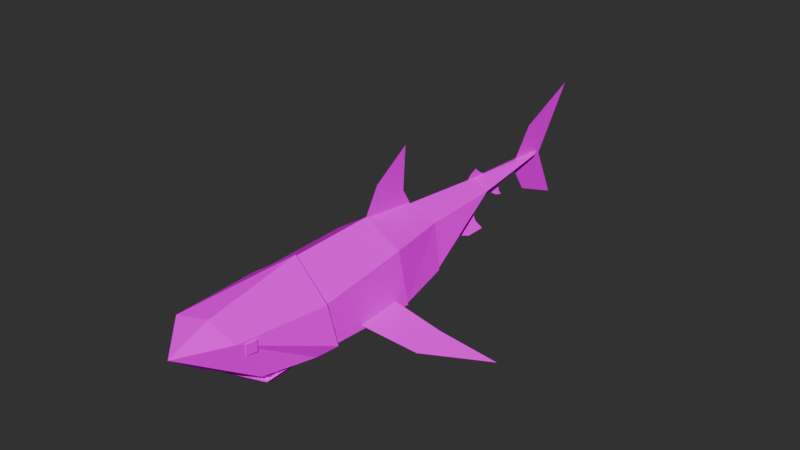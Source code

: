 # Source: Great_White_Shark_b5.0.1.blend  (saved by Blender 5.0.119; exported with 4.5.12 LTS)
import bpy
from mathutils import Matrix  # noqa: F401  (used for matrix-valued properties, if any)

bpy.ops.wm.read_factory_settings(use_empty=True)
scene = bpy.context.scene
scene.name = 'Asset_Feeder'

# ---- collections
col_collection = bpy.data.collections.new('Collection'); scene.collection.children.link(col_collection)

# ---- images (referenced by path relative to the original .blend; pixels are not part of the script)
import os
ASSET_DIR = os.environ.get("B2B_ASSET_DIR", "")  # directory of the original .blend (textures are referenced by path, not embedded)
HERE = os.path.dirname(os.path.abspath(__file__))  # packed textures are extracted next to this script under _unpacked/

def load_image(name, relpath, width, height, colorspace="sRGB"):
    """Load a texture the original file referenced (path relative to the .blend, or extracted next to this script)."""
    p = next((c for c in (os.path.join(HERE, relpath), os.path.join(ASSET_DIR, relpath)) if relpath and os.path.exists(c)), "")
    if p:
        img = bpy.data.images.load(p, check_existing=True)
        img.name = name
    else:  # same state as the original file: an image datablock whose file is absent (Cycles renders it pink)
        img = bpy.data.images.new(name, width, height)
        img.source = "FILE"
        img.filepath = "//" + (relpath or name)
    img.colorspace_settings.name = colorspace
    return img
img_t_great_white_shark = load_image('T_Great_White_Shark', 'Textures/T_Great_White_Shark.png', 1024, 1024, 'sRGB')

# ---- materials (node trees are filled in below, after node groups)
mat_m_great_white_shark = bpy.data.materials.new('M_Great_White_Shark')
mat_m_great_white_shark.alpha_threshold = 0.0
mat_m_great_white_shark.use_backface_culling_lightprobe_volume = False
mat_m_great_white_shark.roughness = 0.5
mat_m_great_white_shark.line_color = (0.0, 0.0, 0.0, 1.0)

# ---- material node trees
mat_m_great_white_shark.use_nodes = True; mat_m_great_white_shark.node_tree.nodes.clear()
_N = mat_m_great_white_shark.node_tree.nodes; _L = mat_m_great_white_shark.node_tree.links
n0 = _N.new('ShaderNodeOutputMaterial'); n0.name = 'Material Output'; n0.location = (200, 100)
n1 = _N.new('ShaderNodeBsdfPrincipled'); n1.name = 'Principled BSDF'; n1.location = (-200, 100)
n1.inputs[2].default_value = 0.8
n2 = _N.new('ShaderNodeTexImage'); n2.name = 'Image Texture'; n2.location = (-524, 53)
n2.image = img_t_great_white_shark
n2.interpolation = 'Closest'
_L.new(n1.outputs[0], n0.inputs[0])
_L.new(n2.outputs[0], n1.inputs[0])
_L.new(n2.outputs[1], n1.inputs[4])
n0.is_active_output = True

# ---- world
world_world = bpy.data.worlds.new('World'); scene.world = world_world
world_world.use_nodes = True; world_world.node_tree.nodes.clear()
_N = world_world.node_tree.nodes; _L = world_world.node_tree.links
n0 = _N.new('ShaderNodeOutputWorld'); n0.name = 'World Output'; n0.location = (200, 100)
n1 = _N.new('ShaderNodeBackground'); n1.name = 'Background'; n1.location = (-200, 100)
n1.inputs[0].default_value = (0.05088, 0.05088, 0.05088, 1.0)
_L.new(n1.outputs[0], n0.inputs[0])
n0.is_active_output = True
world_world.color = (0.05088, 0.05088, 0.05088)
world_world.sun_shadow_jitter_overblur = 0.0

# ---- meshes
me_torso_mesh = bpy.data.meshes.new('Torso_Mesh')
me_torso_mesh.from_pydata([(-0.4415, -0.09628, 0.2552), (-0.6004, -0.1318, -0.3462), (5.24e-08, -0.1346, -0.6253), (5.058e-08, -0.1299, 0.5417), (4.804e-07, -1.234, 0.517), (-0.5133, -1.335, 0.1741), (-0.6187, -1.308, -0.2602), (5.675e-07, -1.457, -0.5754), (7.226e-07, -1.394, -0.05134), (0.4415, -0.09628, 0.2552), (0.6004, -0.1318, -0.3462), (0.5133, -1.335, 0.1741), (0.6187, -1.308, -0.2602), (-1.477e-07, 0.3793, -0.04538)], [], [(1, 6, 5), (3, 0, 5), (1, 2, 7), (4, 3, 5), (0, 1, 5), (6, 1, 7), (8, 6, 7), (8, 5, 6), (10, 11, 12), (3, 11, 9), (10, 7, 2), (4, 11, 3), (9, 11, 10), (12, 7, 10), (8, 7, 12), (11, 8, 12), (8, 4, 5), (11, 4, 8), (3, 9, 13), (13, 9, 10), (13, 10, 2), (1, 0, 13), (0, 3, 13), (1, 13, 2)])
_uv = me_torso_mesh.uv_layers.new(name='UVMap')
_uv.uv.foreach_set('vector', [0.8047, 0.8047, 1.0, 0.8047, 1.0, 0.9062, 0.8047, 1.0, 0.8047, 0.9062, 1.0, 0.9062, 0.8047, 0.8047, 0.8047, 0.7031, 1.0, 0.7031, 1.0, 1.0, 0.8047, 1.0, 1.0, 0.9062, 0.8047, 0.9062, 0.8047, 0.8047, 1.0, 0.9062, 1.0, 0.8047, 0.8047, 0.8047, 1.0, 0.7031, 0.6875, 0.5312, 0.5938, 0.4688, 0.6875, 0.4688, 0.6875, 0.5312, 0.5938, 0.6094, 0.5938, 0.4688, 0.8047, 0.8047, 1.0, 0.9062, 1.0, 0.8047, 0.8047, 1.0, 1.0, 0.9062, 0.8047, 0.9062, 0.8047, 0.8047, 1.0, 0.7031, 0.8047, 0.7031, 1.0, 1.0, 1.0, 0.9062, 0.8047, 1.0, 0.8047, 0.9062, 1.0, 0.9062, 0.8047, 0.8047, 1.0, 0.8047, 1.0, 0.7031, 0.8047, 0.8047, 0.6875, 0.5312, 0.6875, 0.4688, 0.5938, 0.4688, 0.5938, 0.6094, 0.6875, 0.5312, 0.5938, 0.4688, 0.6875, 0.5312, 0.6875, 0.6094, 0.5938, 0.6094, 0.5938, 0.6094, 0.6875, 0.6094, 0.6875, 0.5312, 0.6875, 0.6094, 0.5938, 0.6094, 0.6875, 0.5312, 0.6875, 0.5312, 0.5938, 0.6094, 0.5938, 0.4688, 0.6875, 0.5312, 0.5938, 0.4688, 0.6875, 0.4688, 0.5938, 0.4688, 0.5938, 0.6094, 0.6875, 0.5312, 0.5938, 0.6094, 0.6875, 0.6094, 0.6875, 0.5312, 0.5938, 0.4688, 0.6875, 0.5312, 0.6875, 0.4688])
me_torso_mesh.materials.append(mat_m_great_white_shark)
me_torso_mesh.use_mirror_x = True
me_torso_mesh.use_mirror_vertex_groups = False
me_torso_mesh.use_paint_bone_selection = False
me_torso_mesh.use_paint_mask = True
me_torso_mesh.update()
me_teethtop_mesh = bpy.data.meshes.new('TeethTop_Mesh')
me_teethtop_mesh.from_pydata([(9.967e-07, -2.559, -0.01277), (9.39e-07, -2.411, -0.2672), (-0.5243, -1.531, -0.1647), (-0.4276, -2.28, -0.01277), (-0.5228, -1.507, -0.2999), (-0.4475, -2.123, -0.2868), (0.5243, -1.531, -0.1647), (0.4276, -2.238, -0.01277), (0.5228, -1.507, -0.2999), (0.4475, -2.123, -0.2868)], [], [(3, 2, 4, 5), (0, 3, 5, 1), (7, 9, 8, 6), (0, 1, 9, 7)])
_uv = me_teethtop_mesh.uv_layers.new(name='UVMap')
_uv.uv.foreach_set('vector', [0.5938, 0.4688, 0.5938, 0.7031, 0.4375, 0.7031, 0.4375, 0.4688, 0.5938, 0.7031, 0.5938, 0.4688, 0.4375, 0.4688, 0.4375, 0.7031, 0.5938, 0.4688, 0.4375, 0.4688, 0.4375, 0.7031, 0.5938, 0.7031, 0.5938, 0.7031, 0.4375, 0.7031, 0.4375, 0.4688, 0.5938, 0.4688])
me_teethtop_mesh.materials.append(mat_m_great_white_shark)
me_teethtop_mesh.use_mirror_x = True
me_teethtop_mesh.update()
me_tailstart_mesh = bpy.data.meshes.new('TailStart_Mesh')
me_tailstart_mesh.from_pydata([(-0.2629, 0.7553, 0.2034), (-0.4295, 0.6245, -0.2844), (-2.323e-07, 0.5965, 0.4277), (-2.439e-07, 0.6262, -0.5275), (-7.366e-07, 1.885, -0.05779), (-0.1947, 1.887, 0.178), (-7.376e-07, 1.888, 0.3085), (-1.785e-08, 0.04583, -0.04988), (0.2629, 0.7553, 0.2034), (0.4295, 0.6245, -0.2844), (0.1947, 1.887, 0.178), (-0.177, 1.247, -0.1787), (-0.127, 1.679, -0.01602), (-0.2282, 1.483, -0.2641), (-0.1836, 1.671, -0.1428), (-0.2379, 1.741, -0.2548), (0.177, 1.247, -0.1787), (0.127, 1.679, -0.01602), (0.2282, 1.483, -0.2641), (0.1836, 1.671, -0.1428), (0.2379, 1.741, -0.2548), (-8.189e-07, 2.103, 0.1779)], [], [(2, 6, 5), (1, 4, 3), (1, 0, 5), (1, 5, 4), (0, 2, 5), (7, 2, 0), (7, 0, 1), (3, 7, 1), (5, 6, 21), (2, 10, 6), (9, 3, 4), (9, 10, 8), (9, 4, 10), (8, 10, 2), (7, 8, 2), (7, 9, 8), (3, 9, 7), (10, 4, 21), (14, 13, 11), (14, 15, 13), (16, 18, 19), (19, 18, 20), (6, 10, 21), (4, 5, 21), (12, 14, 11), (17, 16, 19)])
_uv = me_tailstart_mesh.uv_layers.new(name='UVMap')
_uv.uv.foreach_set('vector', [0.6328, 1.0, 0.3359, 1.0, 0.3359, 0.9062, 0.6328, 0.8047, 0.3359, 0.7031, 0.6328, 0.7031, 0.6328, 0.8047, 0.6328, 0.9062, 0.3359, 0.9062, 0.6328, 0.8047, 0.3359, 0.9062, 0.3359, 0.7031, 0.6328, 0.9062, 0.6328, 1.0, 0.3359, 0.9062, 0.6875, 0.5312, 0.6875, 0.6094, 0.5938, 0.6094, 0.6875, 0.5312, 0.5938, 0.6094, 0.5938, 0.4688, 0.6875, 0.4688, 0.6875, 0.5312, 0.5938, 0.4688, 0.5938, 0.4688, 0.5938, 0.6094, 0.6875, 0.6094, 0.6328, 1.0, 0.3359, 0.9062, 0.3359, 1.0, 0.6328, 0.8047, 0.6328, 0.7031, 0.3359, 0.7031, 0.6328, 0.8047, 0.3359, 0.9062, 0.6328, 0.9062, 0.6328, 0.8047, 0.3359, 0.7031, 0.3359, 0.9062, 0.6328, 0.9062, 0.3359, 0.9062, 0.6328, 1.0, 0.6875, 0.5312, 0.5938, 0.6094, 0.6875, 0.6094, 0.6875, 0.5312, 0.5938, 0.4688, 0.5938, 0.6094, 0.6875, 0.4688, 0.5938, 0.4688, 0.6875, 0.5312, 0.5938, 0.4688, 0.6875, 0.4688, 0.6875, 0.6094, 0.3672, 0.2266, 0.3672, 0.09375, 0.2734, 0.0, 0.3672, 0.2266, 0.4922, 0.2266, 0.3672, 0.09375, 0.2734, 0.0, 0.3672, 0.09375, 0.3672, 0.2266, 0.3672, 0.2266, 0.3672, 0.09375, 0.4922, 0.2266, 0.5938, 0.6094, 0.5938, 0.4688, 0.6875, 0.6094, 0.6875, 0.4688, 0.5938, 0.4688, 0.6875, 0.6094, 0.2734, 0.2266, 0.3672, 0.2266, 0.2734, 0.0, 0.2734, 0.2266, 0.2734, 0.0, 0.3672, 0.2266])
me_tailstart_mesh.materials.append(mat_m_great_white_shark)
me_tailstart_mesh.use_mirror_vertex_groups = False
me_tailstart_mesh.update()
me_tailend_mesh = bpy.data.meshes.new('TailEnd_Mesh')
me_tailend_mesh.from_pydata([(-0.1947, 1.893, 0.178), (-7.376e-07, 1.894, 0.3085), (-0.05623, 3.131, 0.2126), (-1.22e-06, 3.132, 0.2291), (-7.366e-07, 1.891, -0.05779), (-1.274e-06, 3.271, 0.2048), (-1.219e-06, 3.13, 0.158), (0.1947, 1.893, 0.178), (0.05622, 3.131, 0.2126), (-1.055e-06, 2.708, 0.1745), (-1.289e-06, 3.31, 0.1675), (-1.185e-06, 3.044, 0.6315), (-1.154e-06, 2.962, -0.226), (-1.411e-06, 3.624, -0.5052), (-1.504e-06, 3.862, 0.9945), (-6.728e-07, 1.728, 0.3092), (-8.085e-07, 2.076, 0.2933), (-7.003e-07, 1.798, 0.3775), (-7.752e-07, 1.991, 0.3446), (-7.407e-07, 1.902, 0.4215), (-0.06659, 2.118, 0.05112), (-0.04558, 2.336, 0.05548), (-0.09663, 2.213, -0.01409), (-0.07833, 2.308, 0.003479), (-0.1047, 2.317, -0.04295), (0.06659, 2.118, 0.05112), (0.04558, 2.336, 0.05548), (0.09663, 2.213, -0.01409), (0.07832, 2.308, 0.003479), (0.1047, 2.317, -0.04295), (-6.652e-07, 1.708, 0.178)], [], [(1, 3, 2), (4, 0, 2), (6, 2, 5), (2, 3, 5), (6, 4, 2), (0, 1, 2), (0, 4, 30), (1, 8, 3), (4, 8, 7), (6, 5, 8), (8, 5, 3), (6, 8, 4), (7, 8, 1), (7, 1, 30), (10, 12, 9), (10, 9, 11), (10, 13, 12), (10, 11, 14), (15, 17, 18), (18, 17, 19), (21, 23, 22), (23, 24, 22), (26, 25, 27), (28, 27, 29), (4, 7, 30), (1, 0, 30), (20, 21, 22), (28, 26, 27), (16, 15, 18)])
_uv = me_tailend_mesh.uv_layers.new(name='UVMap')
_uv.uv.foreach_set('vector', [0.3359, 1.0, 0.0, 1.0, 0.0, 0.8516, 0.3359, 0.7031, 0.3359, 0.8516, 0.0, 0.8516, 0.4062, 0.7031, 0.4062, 0.5547, 0.3359, 0.7031, 0.4062, 0.5547, 0.3359, 0.5547, 0.3359, 0.7031, 0.0, 0.7031, 0.3359, 0.7031, 0.0, 0.8516, 0.3359, 0.8516, 0.3359, 1.0, 0.0, 0.8516, 0.5938, 0.6094, 0.5938, 0.4688, 0.6875, 0.4688, 0.3359, 1.0, 0.0, 0.8516, 0.0, 1.0, 0.3359, 0.7031, 0.0, 0.8516, 0.3359, 0.8516, 0.4062, 0.7031, 0.3359, 0.7031, 0.4062, 0.5547, 0.4062, 0.5547, 0.3359, 0.7031, 0.3359, 0.5547, 0.0, 0.7031, 0.0, 0.8516, 0.3359, 0.7031, 0.3359, 0.8516, 0.0, 0.8516, 0.3359, 1.0, 0.5938, 0.6094, 0.6875, 0.6094, 0.6875, 0.4688, 0.0, 0.2266, 0.2734, 0.0, 0.2734, 0.2266, 0.0, 0.2266, 0.2734, 0.2266, 0.2734, 0.5078, 0.0, 0.2266, 0.0, 0.0, 0.2734, 0.0, 0.0, 0.2266, 0.2734, 0.5078, 0.0, 0.5078, 0.2734, 0.0, 0.3984, 0.0, 0.4922, 0.1562, 0.4922, 0.1562, 0.3984, 0.0, 0.4922, 0.0, 0.4922, 0.0, 0.3828, 0.0, 0.3828, 0.1016, 0.3828, 0.0, 0.2734, 0.0, 0.3828, 0.1016, 0.4922, 0.0, 0.4922, 0.2266, 0.3828, 0.1016, 0.3828, 0.0, 0.3828, 0.1016, 0.2734, 0.0, 0.5938, 0.4688, 0.5938, 0.6094, 0.6875, 0.4688, 0.6875, 0.6094, 0.5938, 0.6094, 0.6875, 0.4688, 0.4922, 0.2266, 0.4922, 0.0, 0.3828, 0.1016, 0.3828, 0.0, 0.4922, 0.0, 0.3828, 0.1016, 0.4922, 0.2266, 0.2734, 0.0, 0.4922, 0.1562])
me_tailend_mesh.materials.append(mat_m_great_white_shark)
me_tailend_mesh.use_mirror_vertex_groups = False
me_tailend_mesh.update()
me_pectoralfin_r_mesh = bpy.data.meshes.new('PectoralFin_R_Mesh')
me_pectoralfin_r_mesh.from_pydata([(-0.4458, -0.9695, -0.1783), (-0.3782, -0.3592, -0.1449), (-1.157, -0.6692, -0.4721), (-1.105, -0.2035, -0.4466), (-1.675, 0.06565, -0.7488)], [], [(1, 3, 2), (3, 4, 2), (0, 1, 2)])
_uv = me_pectoralfin_r_mesh.uv_layers.new(name='UVMap')
_uv.uv.foreach_set('vector', [0.0, 0.5078, 0.1562, 0.5078, 0.2734, 0.7031, 0.1562, 0.5078, 0.2734, 0.5078, 0.2734, 0.7031, 0.0, 0.7031, 0.0, 0.5078, 0.2734, 0.7031])
me_pectoralfin_r_mesh.materials.append(mat_m_great_white_shark)
me_pectoralfin_r_mesh.use_mirror_x = True
me_pectoralfin_r_mesh.use_mirror_vertex_groups = False
me_pectoralfin_r_mesh.update()
me_pectoralfin_l_mesh = bpy.data.meshes.new('PectoralFin_L_Mesh')
me_pectoralfin_l_mesh.from_pydata([(0.4458, -0.9695, -0.1783), (0.3782, -0.3592, -0.1449), (1.157, -0.6692, -0.4721), (1.105, -0.2035, -0.4466), (1.675, 0.06565, -0.7488)], [], [(1, 0, 2), (3, 2, 4), (3, 1, 2)])
_uv = me_pectoralfin_l_mesh.uv_layers.new(name='UVMap')
_uv.uv.foreach_set('vector', [0.0, 0.5078, 0.0, 0.7031, 0.2734, 0.7031, 0.1562, 0.5078, 0.2734, 0.7031, 0.2734, 0.5078, 0.1562, 0.5078, 0.0, 0.5078, 0.2734, 0.7031])
me_pectoralfin_l_mesh.materials.append(mat_m_great_white_shark)
me_pectoralfin_l_mesh.use_mirror_x = True
me_pectoralfin_l_mesh.use_mirror_vertex_groups = False
me_pectoralfin_l_mesh.update()
me_jaw_mesh = bpy.data.meshes.new('Jaw_Mesh')
me_jaw_mesh.from_pydata([(-0.4598, -1.307, -0.3444), (5.363e-07, -1.377, -0.5788), (-0.407, -2.075, -0.4169), (8.364e-07, -2.148, -0.4747), (0.0, -1.313, -0.01046), (-0.5095, -1.364, -0.2785), (8.934e-07, -2.294, -0.3654), (-0.4622, -2.152, -0.3532), (7.089e-07, -1.82, -0.5661), (0.4598, -1.307, -0.3444), (0.407, -2.075, -0.4169), (0.5095, -1.364, -0.2785), (0.4622, -2.152, -0.3532), (8.582e-07, -2.204, -0.4012), (-0.51, -1.397, -0.2421), (9.153e-07, -2.35, -0.296), (-0.4196, -1.304, -0.3239), (-0.4294, -2.042, -0.3901), (-0.4632, -2.16, -0.2715), (0.51, -1.397, -0.2421), (0.4196, -1.304, -0.3239), (0.4294, -2.042, -0.3901), (0.4632, -2.16, -0.2715)], [], [(0, 1, 8), (5, 7, 6, 4), (2, 7, 5, 0), (3, 6, 7, 2), (2, 0, 8), (3, 2, 8), (9, 8, 1), (11, 4, 6, 12), (10, 9, 11, 12), (3, 10, 12, 6), (10, 8, 9), (3, 8, 10), (13, 15, 18, 17), (18, 14, 16, 17), (13, 21, 22, 15), (22, 21, 20, 19), (4, 11, 9), (4, 1, 0), (5, 4, 0), (1, 4, 9)])
_uv = me_jaw_mesh.uv_layers.new(name='UVMap')
_uv.uv.foreach_set('vector', [0.5547, 0.2109, 0.5547, 0.1172, 0.7031, 0.1172, 0.6562, 0.6094, 0.8359, 0.6094, 0.8359, 0.7031, 0.6562, 0.7031, 0.7891, 0.2109, 0.8359, 0.2344, 0.5547, 0.2344, 0.5547, 0.2109, 0.7891, 0.1172, 0.8359, 0.1172, 0.8359, 0.2344, 0.7891, 0.2109, 0.7891, 0.2109, 0.5547, 0.2109, 0.7031, 0.1172, 0.7891, 0.1172, 0.7891, 0.2109, 0.7031, 0.1172, 0.5547, 0.02344, 0.7031, 0.1172, 0.5547, 0.1172, 0.6562, 0.6094, 0.6562, 0.7031, 0.8359, 0.7031, 0.8359, 0.6094, 0.7891, 0.02344, 0.5547, 0.02344, 0.5547, 0.007812, 0.8359, 0.007812, 0.7891, 0.1172, 0.7891, 0.02344, 0.8359, 0.007812, 0.8359, 0.1172, 0.7891, 0.02344, 0.7031, 0.1172, 0.5547, 0.02344, 0.7891, 0.1172, 0.7031, 0.1172, 0.7891, 0.02344, 0.5938, 0.7031, 0.4375, 0.7031, 0.4375, 0.4688, 0.5938, 0.4688, 0.4375, 0.4688, 0.4375, 0.7031, 0.5938, 0.7031, 0.5938, 0.4688, 0.5938, 0.7031, 0.5938, 0.4688, 0.4375, 0.4688, 0.4375, 0.7031, 0.4375, 0.4688, 0.5938, 0.4688, 0.5938, 0.7031, 0.4375, 0.7031, 0.6562, 0.7031, 0.6562, 0.6094, 0.5938, 0.6094, 0.6562, 0.7031, 0.5938, 0.7031, 0.5938, 0.6094, 0.6562, 0.6094, 0.6562, 0.7031, 0.5938, 0.6094, 0.5938, 0.7031, 0.6562, 0.7031, 0.5938, 0.6094])
me_jaw_mesh.materials.append(mat_m_great_white_shark)
me_jaw_mesh.use_mirror_x = True
me_jaw_mesh.use_mirror_vertex_groups = False
me_jaw_mesh.update()
me_head_mesh = bpy.data.meshes.new('Head_Mesh')
me_head_mesh.from_pydata([(-0.5357, -1.338, 0.1816), (-0.4293, -2.486, 0.2343), (4.796e-07, -1.231, 0.534), (9.516e-07, -2.444, 0.3222), (1.022e-06, -2.625, -0.1441), (0.0, -2.964, 0.1231), (-0.5559, -1.544, -0.3319), (9.252e-07, -2.376, -0.2271), (-0.4771, -2.227, -0.2426), (2.555e-07, -0.6562, -0.05134), (-0.6457, -1.309, -0.2772), (0.5357, -1.338, 0.1816), (0.4293, -2.486, 0.2343), (0.5559, -1.544, -0.3319), (0.4771, -2.227, -0.2426), (0.6457, -1.309, -0.2772), (-0.4803, -2.257, 0.1991), (-0.4571, -2.383, 0.201), (-0.4797, -2.259, 0.0711), (-0.4565, -2.385, 0.07297), (0.4803, -2.257, 0.1991), (0.4571, -2.383, 0.201), (0.4797, -2.259, 0.0711), (0.4565, -2.385, 0.07297)], [], [(7, 4, 8), (5, 3, 1), (9, 6, 10), (4, 5, 8), (1, 0, 10), (7, 6, 9), (5, 1, 8), (1, 10, 6), (2, 0, 1), (8, 1, 6), (0, 2, 9), (10, 0, 9), (7, 14, 4), (5, 12, 3), (9, 15, 13), (4, 14, 5), (12, 15, 11), (7, 13, 14), (5, 14, 12), (12, 13, 15), (2, 3, 12), (14, 13, 12), (11, 9, 2), (15, 9, 11), (7, 8, 6), (7, 9, 13), (3, 2, 1), (18, 19, 17), (11, 2, 12), (16, 18, 17), (22, 21, 23), (20, 21, 22)])
_uv = me_head_mesh.uv_layers.new(name='UVMap')
_uv.uv.foreach_set('vector', [1.0, 0.3516, 0.9297, 0.3516, 1.0, 0.2344, 0.4531, 0.3516, 0.5938, 0.3516, 0.5781, 0.4688, 0.5938, 0.7031, 0.7109, 0.6094, 0.5938, 0.6094, 0.9297, 0.3516, 0.8359, 0.3516, 1.0, 0.2344, 0.8359, 0.2344, 0.8359, 0.0, 0.9297, 0.0, 0.8359, 0.7031, 0.7109, 0.6094, 0.5938, 0.7031, 0.8359, 0.3516, 0.8359, 0.2344, 1.0, 0.2344, 0.8359, 0.2344, 0.9297, 0.0, 1.0, 0.0625, 0.8359, 0.3516, 0.8359, 0.4688, 0.5781, 0.4688, 1.0, 0.2344, 0.8359, 0.2344, 1.0, 0.0625, 0.5938, 0.6094, 0.5938, 0.5312, 0.6875, 0.5312, 0.6875, 0.6094, 0.5938, 0.6094, 0.6875, 0.5312, 1.0, 0.3516, 1.0, 0.4688, 0.9297, 0.3516, 0.4531, 0.3516, 0.5781, 0.2344, 0.5938, 0.3516, 0.5938, 0.7031, 0.5938, 0.6094, 0.7109, 0.6094, 0.9297, 0.3516, 1.0, 0.4688, 0.8359, 0.3516, 0.8359, 0.4688, 0.9297, 0.7031, 0.8359, 0.7031, 0.8359, 0.7031, 0.7109, 0.6094, 0.8359, 0.6094, 0.8359, 0.3516, 1.0, 0.4688, 0.8359, 0.4688, 0.8359, 0.4688, 1.0, 0.6406, 0.9297, 0.7031, 0.8359, 0.3516, 0.5938, 0.3516, 0.5781, 0.2344, 1.0, 0.4688, 1.0, 0.6406, 0.8359, 0.4688, 0.5938, 0.4688, 0.6875, 0.5312, 0.5938, 0.5312, 0.6875, 0.4688, 0.6875, 0.5312, 0.5938, 0.4688, 0.8359, 0.7031, 0.8359, 0.6094, 0.7109, 0.6094, 0.8359, 0.7031, 0.5938, 0.7031, 0.7109, 0.6094, 0.5938, 0.3516, 0.8359, 0.3516, 0.5781, 0.4688, 0.8359, 0.4688, 0.8359, 0.6094, 0.6875, 0.6094, 0.8359, 0.2344, 0.8359, 0.3516, 0.5781, 0.2344, 0.6875, 0.4688, 0.8359, 0.4688, 0.6875, 0.6094, 0.6875, 0.6094, 0.8359, 0.4688, 0.8359, 0.6094, 0.6875, 0.4688, 0.8359, 0.4688, 0.6875, 0.6094])
me_head_mesh.materials.append(mat_m_great_white_shark)
me_head_mesh.use_mirror_x = True
me_head_mesh.use_mirror_vertex_groups = False
me_head_mesh.update()
me_abdomen_mesh = bpy.data.meshes.new('Abdomen_Mesh')
me_abdomen_mesh.from_pydata([(-0.4308, -0.09674, 0.248), (-0.5857, -0.1314, -0.3388), (5.044e-08, -0.1295, 0.5275), (5.222e-08, -0.1341, -0.611), (-2.432e-07, 0.6244, -0.5439), (-0.4438, 0.6228, -0.2922), (-0.2717, 0.758, 0.2118), (-2.312e-07, 0.5938, 0.4436), (-0.122, 1.081, -0.005426), (0.4308, -0.09674, 0.248), (0.5857, -0.1314, -0.3388), (0.4438, 0.6228, -0.2922), (0.2717, 0.758, 0.2118), (6.118e-08, -0.1571, 0.4934), (-2.551e-07, 0.655, 0.3817), (-2.208e-08, 0.05671, 0.8589), (-1.975e-07, 0.5073, 0.6364), (-2.119e-07, 0.544, 1.178), (2.566e-07, -0.6589, -0.04345)], [], [(2, 7, 6), (1, 0, 6), (4, 3, 1), (0, 2, 6), (5, 1, 6), (5, 4, 1), (6, 7, 8), (5, 6, 8), (4, 5, 8), (1, 3, 18), (3, 10, 18), (2, 12, 7), (10, 12, 9), (4, 10, 3), (9, 12, 2), (11, 12, 10), (11, 10, 4), (12, 8, 7), (11, 8, 12), (4, 8, 11), (9, 2, 18), (10, 9, 18), (13, 15, 16), (16, 15, 17), (2, 0, 18), (0, 1, 18), (14, 13, 16)])
_uv = me_abdomen_mesh.uv_layers.new(name='UVMap')
_uv.uv.foreach_set('vector', [0.8047, 1.0, 0.6328, 1.0, 0.6328, 0.9062, 0.8047, 0.8047, 0.8047, 0.9062, 0.6328, 0.9062, 0.6328, 0.7031, 0.8047, 0.7031, 0.8047, 0.8047, 0.8047, 0.9062, 0.8047, 1.0, 0.6328, 0.9062, 0.6328, 0.8047, 0.8047, 0.8047, 0.6328, 0.9062, 0.6328, 0.8047, 0.6328, 0.7031, 0.8047, 0.8047, 0.5938, 0.6094, 0.6875, 0.6094, 0.6875, 0.5312, 0.5938, 0.4688, 0.5938, 0.6094, 0.6875, 0.5312, 0.6875, 0.4688, 0.5938, 0.4688, 0.6875, 0.5312, 0.5938, 0.4688, 0.6875, 0.4688, 0.6875, 0.5312, 0.6875, 0.4688, 0.5938, 0.4688, 0.6875, 0.5312, 0.8047, 1.0, 0.6328, 0.9062, 0.6328, 1.0, 0.8047, 0.8047, 0.6328, 0.9062, 0.8047, 0.9062, 0.6328, 0.7031, 0.8047, 0.8047, 0.8047, 0.7031, 0.8047, 0.9062, 0.6328, 0.9062, 0.8047, 1.0, 0.6328, 0.8047, 0.6328, 0.9062, 0.8047, 0.8047, 0.6328, 0.8047, 0.8047, 0.8047, 0.6328, 0.7031, 0.5938, 0.6094, 0.6875, 0.5312, 0.6875, 0.6094, 0.5938, 0.4688, 0.6875, 0.5312, 0.5938, 0.6094, 0.6875, 0.4688, 0.6875, 0.5312, 0.5938, 0.4688, 0.5938, 0.6094, 0.6875, 0.6094, 0.6875, 0.5312, 0.5938, 0.4688, 0.5938, 0.6094, 0.6875, 0.5312, 0.2734, 0.2266, 0.2734, 0.4219, 0.4219, 0.375, 0.4219, 0.375, 0.2734, 0.4219, 0.2734, 0.6016, 0.6875, 0.6094, 0.5938, 0.6094, 0.6875, 0.5312, 0.5938, 0.6094, 0.5938, 0.4688, 0.6875, 0.5312, 0.5234, 0.2266, 0.2734, 0.2266, 0.4219, 0.375])
me_abdomen_mesh.materials.append(mat_m_great_white_shark)
me_abdomen_mesh.use_mirror_vertex_groups = False
me_abdomen_mesh.update()
arm_great_white_shark_armature = bpy.data.armatures.new('Great_White_Shark_Armature')  # bones are not reproduced

# ---- objects
ob_torso = bpy.data.objects.new('Torso', me_torso_mesh)
ob_teethtop = bpy.data.objects.new('TeethTop', me_teethtop_mesh)
ob_tailstart = bpy.data.objects.new('TailStart', me_tailstart_mesh)
ob_tailend = bpy.data.objects.new('TailEnd', me_tailend_mesh)
ob_sk_great_white_shark = bpy.data.objects.new('SK_Great_White_Shark', arm_great_white_shark_armature)
ob_pectoralfin_r = bpy.data.objects.new('PectoralFin_R', me_pectoralfin_r_mesh)
ob_pectoralfin_l = bpy.data.objects.new('PectoralFin_L', me_pectoralfin_l_mesh)
ob_jaw = bpy.data.objects.new('Jaw', me_jaw_mesh)
ob_head = bpy.data.objects.new('Head', me_head_mesh)
ob_abdomen = bpy.data.objects.new('Abdomen', me_abdomen_mesh)

# ---- transforms, parenting, visibility, modifiers, constraints
ob_torso.parent = ob_sk_great_white_shark
ob_torso.location = (0.0, 0.0, 0.0)
ob_torso.lock_rotations_4d = False
ob_torso.empty_display_type = 'ARROWS'
ob_torso.lineart.crease_threshold = 0.0
ob_torso.use_mesh_mirror_x = True
_vg = ob_torso.vertex_groups.new(name='Torso')
_vg.add([0, 1, 2, 3, 4, 5, 6, 7, 8, 9, 10, 11, 12, 13], 1.0, 'REPLACE')
_m = ob_torso.modifiers.new('Armature', 'ARMATURE')
_m.object = ob_sk_great_white_shark
ob_teethtop.parent = ob_sk_great_white_shark
ob_teethtop.location = (0.0, 0.0, 0.0)
ob_teethtop.use_mesh_mirror_x = True
_vg = ob_teethtop.vertex_groups.new(name='TeethTop')
_vg.add([0, 1, 2, 3, 4, 5, 6, 7, 8, 9], 1.0, 'REPLACE')
_m = ob_teethtop.modifiers.new('Armature', 'ARMATURE')
_m.object = ob_sk_great_white_shark
ob_tailstart.parent = ob_sk_great_white_shark
ob_tailstart.location = (0.0, 0.0, 0.0)
ob_tailstart.lock_rotations_4d = False
ob_tailstart.empty_display_type = 'ARROWS'
ob_tailstart.lineart.crease_threshold = 0.0
_vg = ob_tailstart.vertex_groups.new(name='TailStart')
_vg.add([0, 1, 2, 3, 4, 5, 6, 7, 8, 9, 10, 11, 12, 13, 14, 15, 16, 17, 18, 19, 20, 21], 1.0, 'REPLACE')
_m = ob_tailstart.modifiers.new('Armature', 'ARMATURE')
_m.object = ob_sk_great_white_shark
ob_tailend.parent = ob_sk_great_white_shark
ob_tailend.location = (0.0, 0.0, 0.0)
ob_tailend.lock_rotations_4d = False
ob_tailend.empty_display_type = 'ARROWS'
ob_tailend.lineart.crease_threshold = 0.0
_vg = ob_tailend.vertex_groups.new(name='TailEnd')
_vg.add([0, 1, 2, 3, 4, 5, 6, 7, 8, 9, 10, 11, 12, 13, 14, 15, 16, 17, 18, 19, 20, 21, 22, 23, 24, 25, 26, 27, 28, 29, 30], 1.0, 'REPLACE')
_m = ob_tailend.modifiers.new('Armature', 'ARMATURE')
_m.object = ob_sk_great_white_shark
ob_sk_great_white_shark.location = (0.0, 0.0, 0.0)
ob_sk_great_white_shark.show_in_front = True
ob_pectoralfin_r.parent = ob_sk_great_white_shark
ob_pectoralfin_r.location = (0.0, 0.0, 0.0)
ob_pectoralfin_r.lock_rotations_4d = False
ob_pectoralfin_r.empty_display_type = 'ARROWS'
ob_pectoralfin_r.lineart.crease_threshold = 0.0
ob_pectoralfin_r.use_mesh_mirror_x = True
_vg = ob_pectoralfin_r.vertex_groups.new(name='PectoralFin_R')
_vg.add([0, 1, 2, 3, 4], 1.0, 'REPLACE')
_m = ob_pectoralfin_r.modifiers.new('Armature', 'ARMATURE')
_m.object = ob_sk_great_white_shark
ob_pectoralfin_l.parent = ob_sk_great_white_shark
ob_pectoralfin_l.location = (0.0, 0.0, 0.0)
ob_pectoralfin_l.lock_rotations_4d = False
ob_pectoralfin_l.empty_display_type = 'ARROWS'
ob_pectoralfin_l.lineart.crease_threshold = 0.0
ob_pectoralfin_l.use_mesh_mirror_x = True
_vg = ob_pectoralfin_l.vertex_groups.new(name='PectoralFin_L')
_vg.add([0, 1, 2, 3, 4], 1.0, 'REPLACE')
_m = ob_pectoralfin_l.modifiers.new('Armature', 'ARMATURE')
_m.object = ob_sk_great_white_shark
ob_jaw.parent = ob_sk_great_white_shark
ob_jaw.location = (0.0, 0.0, 0.0)
ob_jaw.lock_rotations_4d = False
ob_jaw.empty_display_type = 'ARROWS'
ob_jaw.lineart.crease_threshold = 0.0
ob_jaw.use_mesh_mirror_x = True
_vg = ob_jaw.vertex_groups.new(name='Jaw')
_vg.add([0, 1, 2, 3, 4, 5, 6, 7, 8, 9, 10, 11, 12, 13, 14, 15, 16, 17, 18, 19, 20, 21, 22], 1.0, 'REPLACE')
_m = ob_jaw.modifiers.new('Armature', 'ARMATURE')
_m.object = ob_sk_great_white_shark
ob_head.parent = ob_sk_great_white_shark
ob_head.location = (0.0, 0.0, 0.0)
ob_head.lock_rotations_4d = False
ob_head.empty_display_type = 'ARROWS'
ob_head.lineart.crease_threshold = 0.0
ob_head.use_mesh_mirror_x = True
_vg = ob_head.vertex_groups.new(name='Head')
_vg.add([0, 1, 2, 3, 4, 5, 6, 7, 8, 9, 10, 11, 12, 13, 14, 15, 16, 17, 18, 19, 20, 21, 22, 23], 1.0, 'REPLACE')
_m = ob_head.modifiers.new('Armature', 'ARMATURE')
_m.object = ob_sk_great_white_shark
ob_abdomen.parent = ob_sk_great_white_shark
ob_abdomen.location = (0.0, 0.0, 0.0)
ob_abdomen.lock_rotations_4d = False
ob_abdomen.empty_display_type = 'ARROWS'
ob_abdomen.lineart.crease_threshold = 0.0
_vg = ob_abdomen.vertex_groups.new(name='Abdomen')
_vg.add([0, 1, 2, 3, 4, 5, 6, 7, 8, 9, 10, 11, 12, 13, 14, 15, 16, 17, 18], 1.0, 'REPLACE')
_m = ob_abdomen.modifiers.new('Armature', 'ARMATURE')
_m.object = ob_sk_great_white_shark

# ---- collection membership
col_collection.objects.link(ob_torso)
col_collection.objects.link(ob_teethtop)
col_collection.objects.link(ob_tailstart)
col_collection.objects.link(ob_tailend)
col_collection.objects.link(ob_sk_great_white_shark)
col_collection.objects.link(ob_pectoralfin_r)
col_collection.objects.link(ob_pectoralfin_l)
col_collection.objects.link(ob_jaw)
col_collection.objects.link(ob_head)
col_collection.objects.link(ob_abdomen)

# ---- scene / render settings (as saved in the file)
scene.frame_start = 0; scene.frame_end = 250; scene.frame_set(0)
scene.render.engine = 'CYCLES'
scene.render.image_settings.file_format = 'JPEG'
scene.render.image_settings.color_mode = 'RGB'
scene.render.image_settings.quality = 92
scene.render.bake_bias = 0.0
scene.render.bake_samples = 0
scene.render.compositor_device = 'GPU'
scene.render.compositor_denoise_device = 'GPU'
scene.cycles.denoising_use_gpu = True
scene.cycles.samples = 512
scene.cycles.sampling_pattern = 'TABULATED_SOBOL'
scene.cycles.adaptive_threshold = 0.05
scene.cycles.tile_size = 512
scene.eevee.use_volume_custom_range = False
scene.view_settings.look = 'AgX - Medium High Contrast'
scene.view_settings.use_curve_mapping = True
scene.view_settings.curve_mapping.use_clip = True
scene.view_settings.curve_mapping.clip_max_x = 1.0
scene.view_settings.curve_mapping.clip_max_y = 1.0
scene.view_settings.curve_mapping.extend = 'EXTRAPOLATED'
scene.view_settings.curve_mapping.white_level = (1.0, 1.0, 1.0)
_c = scene.view_settings.curve_mapping.curves[0]
while len(_c.points) > 2: _c.points.remove(_c.points[-1])
_c.points[0].location = (0.0, 0.0); _c.points[0].handle_type = 'AUTO'
_c.points[1].location = (1.0, 1.0); _c.points[1].handle_type = 'AUTO'
_c = scene.view_settings.curve_mapping.curves[1]
while len(_c.points) > 2: _c.points.remove(_c.points[-1])
_c.points[0].location = (0.0, 0.0); _c.points[0].handle_type = 'AUTO'
_c.points[1].location = (1.0, 1.0); _c.points[1].handle_type = 'AUTO'
_c = scene.view_settings.curve_mapping.curves[2]
while len(_c.points) > 2: _c.points.remove(_c.points[-1])
_c.points[0].location = (0.0, 0.0); _c.points[0].handle_type = 'AUTO'
_c.points[1].location = (1.0, 1.0); _c.points[1].handle_type = 'AUTO'
_c = scene.view_settings.curve_mapping.curves[3]
while len(_c.points) > 2: _c.points.remove(_c.points[-1])
_c.points[0].location = (0.0, 0.0); _c.points[0].handle_type = 'AUTO'
_c.points[1].location = (1.0, 1.0); _c.points[1].handle_type = 'AUTO'
scene.view_settings.curve_mapping.update()
bpy.context.view_layer.update()

# ---- added for rendering (the .blend has no active camera and no usable light): camera, sun
cam_auto = bpy.data.cameras.new('AutoCamera')
cam_auto.lens = 50.0
cam_auto.sensor_width = 36.0
cam_auto.clip_end = 1000.0
ob_auto_camera = bpy.data.objects.new('AutoCamera', cam_auto)
scene.collection.objects.link(ob_auto_camera)
ob_auto_camera.location = (7.25753, -8.26005, 6.02069)
ob_auto_camera.rotation_euler = (1.09748, -7.21219e-08, 0.694738)
scene.camera = ob_auto_camera
light_auto_sun = bpy.data.lights.new('AutoSun', 'SUN')
light_auto_sun.energy = 3.0
light_auto_sun.angle = 0.0523599
ob_auto_sun = bpy.data.objects.new('AutoSun', light_auto_sun)
scene.collection.objects.link(ob_auto_sun)
ob_auto_sun.rotation_euler = (0.872665, 0.174533, 0.523599)
bpy.context.view_layer.update()
